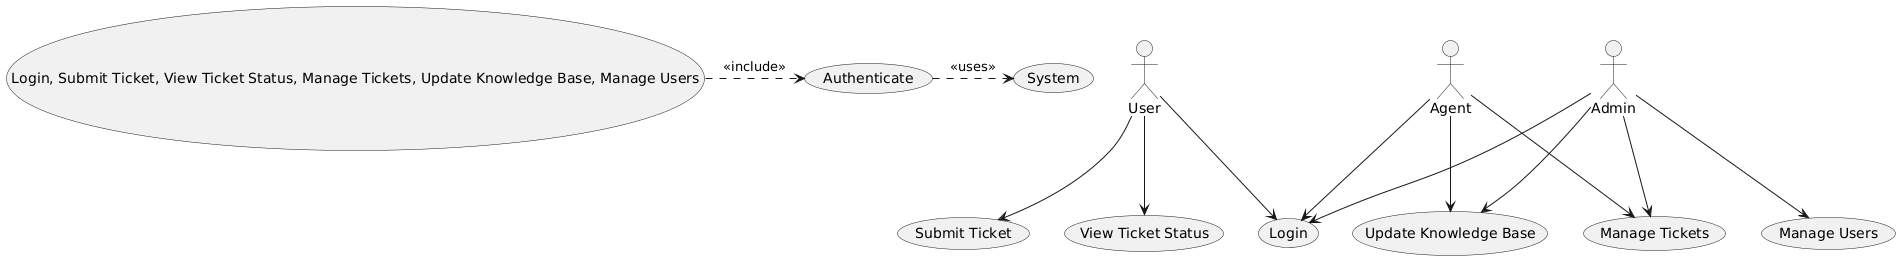

The diagram above was rendered by PlantUML. Its source (embedded in the PNG):
@startuml
actor User
actor Agent
actor Admin
User --> (Login)
User --> (Submit Ticket)
User --> (View Ticket Status)
Agent --> (Login)
Agent --> (Manage Tickets)
Agent --> (Update Knowledge Base)
Admin --> (Login)
Admin --> (Manage Tickets)
Admin --> (Update Knowledge Base)
Admin --> (Manage Users)
(Login, Submit Ticket, View Ticket Status, Manage Tickets, Update Knowledge Base, Manage Users) .> (Authenticate) : <<include>>
(Authenticate) .> (System) : <<uses>>
@enduml